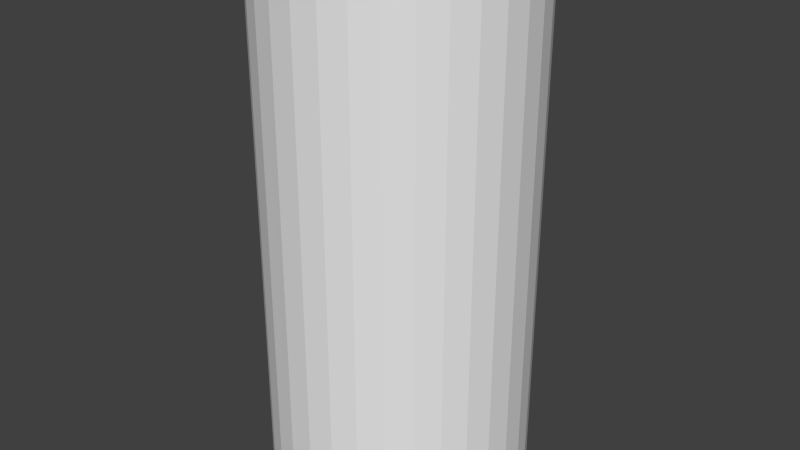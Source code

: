 # Source: abstandSRF.blend  (saved by Blender 2.69.0; exported with 4.5.12 LTS)
import bpy
from mathutils import Matrix  # noqa: F401  (used for matrix-valued properties, if any)

bpy.ops.wm.read_factory_settings(use_empty=True)
scene = bpy.context.scene
scene.name = 'Scene'

# ---- collections
col_collection_1 = bpy.data.collections.new('Collection 1'); scene.collection.children.link(col_collection_1)

# ---- world
world_world = bpy.data.worlds.new('World'); scene.world = world_world
world_world.color = (0.05088, 0.05088, 0.05088)
world_world.use_sun_shadow = False
world_world.sun_shadow_jitter_overblur = 0.0
world_world.cycles.sampling_method = 'MANUAL'
world_world.cycles.sample_map_resolution = 256

# ---- meshes
me_cylinder = bpy.data.meshes.new('Cylinder')
me_cylinder.from_pydata([(0.1951, 0.9808, -1.0), (0.0, 1.0, -1.0), (0.0, 1.0, 1.0), (0.1951, 0.9808, 1.0), (-0.1951, 0.9808, -1.0), (-0.1951, 0.9808, 1.0), (0.3827, 0.9239, -1.0), (0.3827, 0.9239, 1.0), (-0.3827, 0.9239, -1.0), (-0.3827, 0.9239, 1.0), (0.5556, 0.8315, -1.0), (0.5556, 0.8315, 1.0), (-0.5556, 0.8315, -1.0), (-0.5556, 0.8315, 1.0), (-0.243, 0.8623, -1.0), (-0.1756, 0.8827, -1.0), (0.07011, 0.8931, -1.0), (0.0, 0.9, -1.0), (-0.243, 0.8623, 1.0), (-0.1756, 0.8827, 1.0), (0.0, 0.9, 1.0), (0.07011, 0.8931, 1.0), (0.3445, 0.8315, -1.0), (0.3444, 0.8315, -1.0), (0.1756, 0.8827, -1.0), (0.3445, 0.8315, 1.0), (0.3444, 0.8315, 1.0), (0.1756, 0.8827, 1.0), (0.7071, 0.7071, -1.0), (0.7071, 0.7071, 1.0), (-0.7071, 0.7071, -1.0), (-0.7071, 0.7071, 1.0), (-0.3444, 0.8315, -1.0), (-0.3445, 0.8315, -1.0), (-0.3444, 0.8315, 1.0), (-0.3445, 0.8315, 1.0), (0.3773, 0.8139, -1.0), (0.3773, 0.8139, 1.0), (0.5502, 0.7071, -1.0), (0.5, 0.7483, -1.0), (0.5502, 0.7071, 1.0), (0.5, 0.7483, 1.0), (0.8315, 0.5556, -1.0), (0.8315, 0.5556, 1.0), (-0.5288, 0.7247, -1.0), (-0.5, 0.7483, -1.0), (-0.8315, 0.5556, -1.0), (-0.8315, 0.5556, 1.0), (-0.5288, 0.7247, 1.0), (-0.5, 0.7483, 1.0), (0.567, 0.6933, -1.0), (0.567, 0.6933, 1.0), (0.7027, 0.5556, -1.0), (0.6364, 0.6364, -1.0), (0.7027, 0.5556, 1.0), (0.6364, 0.6364, 1.0), (0.9239, 0.3827, -1.0), (0.9239, 0.3827, 1.0), (-0.5502, 0.7071, -1.0), (-0.6914, 0.5694, -1.0), (-0.6364, 0.6364, -1.0), (-0.9239, 0.3827, -1.0), (-0.9239, 0.3827, 1.0), (-0.6914, 0.5694, 1.0), (-0.6364, 0.6364, 1.0), (-0.5502, 0.7071, 1.0), (0.7124, 0.5438, -1.0), (0.7124, 0.5438, 1.0), (0.811, 0.3827, -1.0), (0.7483, 0.5, -1.0), (0.811, 0.3827, 1.0), (0.7483, 0.5, 1.0), (0.9808, 0.1951, -1.0), (0.9808, 0.1951, 1.0), (-0.7027, 0.5556, -1.0), (-0.8048, 0.3944, -1.0), (-0.7483, 0.5, -1.0), (-0.9808, 0.1951, -1.0), (-0.9808, 0.1951, 1.0), (-0.8048, 0.3944, 1.0), (-0.7483, 0.5, 1.0), (-0.7027, 0.5556, 1.0), (0.8167, 0.3721, -1.0), (0.8167, 0.3721, 1.0), (0.8768, 0.1951, -1.0), (0.8315, 0.3444, -1.0), (0.8768, 0.1951, 1.0), (0.8315, 0.3444, 1.0), (1.0, 7.55e-08, -1.0), (1.0, 7.55e-08, 1.0), (-0.811, 0.3827, -1.0), (-0.8736, 0.2056, -1.0), (-0.8315, 0.3444, -1.0), (-1.0, 9.656e-07, -1.0), (-1.0, 9.656e-07, 1.0), (-0.8736, 0.2056, 1.0), (-0.8315, 0.3444, 1.0), (-0.811, 0.3827, 1.0), (0.8798, 0.1851, -1.0), (0.8798, 0.1851, 1.0), (0.9, 9.398e-08, -1.0), (0.8827, 0.1756, -1.0), (0.9, 9.398e-08, 1.0), (0.8827, 0.1756, 1.0), (0.9808, -0.1951, -1.0), (0.9808, -0.1951, 1.0), (-0.8768, 0.1951, -1.0), (-0.899, 0.009947, -1.0), (-0.8827, 0.1756, -1.0), (-0.9808, -0.1951, -1.0), (-0.9808, -0.1951, 1.0), (-0.899, 0.009947, 1.0), (-0.8827, 0.1756, 1.0), (-0.8768, 0.1951, 1.0), (0.899, -0.009946, -1.0), (0.899, -0.009946, 1.0), (0.8827, -0.1756, -1.0), (0.8768, -0.1951, -1.0), (0.8827, -0.1756, 1.0), (0.8768, -0.1951, 1.0), (0.9239, -0.3827, -1.0), (0.9239, -0.3827, 1.0), (-0.9, 8.951e-07, -1.0), (-0.8827, -0.1756, -1.0), (-0.8798, -0.1851, -1.0), (-0.9239, -0.3827, -1.0), (-0.9239, -0.3827, 1.0), (-0.9, 8.951e-07, 1.0), (-0.8827, -0.1756, 1.0), (-0.8798, -0.1851, 1.0), (0.8736, -0.2056, -1.0), (0.8736, -0.2056, 1.0), (0.8315, -0.3444, -1.0), (0.811, -0.3827, -1.0), (0.8315, -0.3444, 1.0), (0.811, -0.3827, 1.0), (0.8315, -0.5556, -1.0), (0.8315, -0.5556, 1.0), (-0.8768, -0.1951, -1.0), (-0.8315, -0.3444, -1.0), (-0.8167, -0.3721, -1.0), (-0.8315, -0.5556, -1.0), (-0.8315, -0.5556, 1.0), (-0.8768, -0.1951, 1.0), (-0.8315, -0.3444, 1.0), (-0.8167, -0.3721, 1.0), (0.8048, -0.3944, -1.0), (0.8048, -0.3944, 1.0), (0.7027, -0.5556, -1.0), (0.7483, -0.5, -1.0), (0.7483, -0.5, 1.0), (0.7027, -0.5556, 1.0), (0.7071, -0.7071, -1.0), (0.7071, -0.7071, 1.0), (-0.811, -0.3827, -1.0), (-0.7483, -0.5, -1.0), (-0.7124, -0.5438, -1.0), (-0.7071, -0.7071, -1.0), (-0.7071, -0.7071, 1.0), (-0.811, -0.3827, 1.0), (-0.7124, -0.5438, 1.0), (-0.7483, -0.5, 1.0), (0.6914, -0.5694, -1.0), (0.6914, -0.5694, 1.0), (0.5502, -0.7071, -1.0), (0.6364, -0.6364, -1.0), (0.6364, -0.6364, 1.0), (0.5502, -0.7071, 1.0), (0.5556, -0.8315, -1.0), (0.5556, -0.8315, 1.0), (-0.7027, -0.5556, -1.0), (-0.6364, -0.6364, -1.0), (-0.567, -0.6933, -1.0), (-0.5556, -0.8315, -1.0), (-0.5556, -0.8315, 1.0), (-0.7027, -0.5556, 1.0), (-0.567, -0.6933, 1.0), (-0.6364, -0.6364, 1.0), (0.5288, -0.7247, -1.0), (0.5288, -0.7247, 1.0), (0.3445, -0.8315, -1.0), (0.5, -0.7483, -1.0), (0.5, -0.7483, 1.0), (0.3445, -0.8315, 1.0), (0.3827, -0.9239, -1.0), (0.3827, -0.9239, 1.0), (-0.5502, -0.7071, -1.0), (-0.5, -0.7483, -1.0), (-0.3773, -0.8139, -1.0), (-0.3827, -0.9239, -1.0), (-0.3827, -0.9239, 1.0), (-0.5502, -0.7071, 1.0), (-0.3773, -0.8139, 1.0), (-0.5, -0.7483, 1.0), (0.243, -0.8623, -1.0), (0.3444, -0.8315, -1.0), (0.3444, -0.8315, 1.0), (0.243, -0.8623, 1.0), (0.1756, -0.8827, -1.0), (-0.07012, -0.8931, -1.0), (-2.933e-07, -0.9, -1.0), (0.1756, -0.8827, 1.0), (-2.933e-07, -0.9, 1.0), (-0.07012, -0.8931, 1.0), (0.1951, -0.9808, -1.0), (0.1951, -0.9808, 1.0), (-0.3445, -0.8315, -1.0), (-0.3444, -0.8315, -1.0), (-0.1756, -0.8827, -1.0), (-0.1951, -0.9808, -1.0), (-0.1951, -0.9808, 1.0), (-0.3445, -0.8315, 1.0), (-0.3444, -0.8315, 1.0), (-0.1756, -0.8827, 1.0), (-3.258e-07, -1.0, -1.0), (-3.258e-07, -1.0, 1.0)], [], [(0, 1, 2, 3), (6, 0, 3, 7), (7, 11, 10, 6), (11, 29, 28, 10), (29, 43, 42, 28), (43, 57, 56, 42), (57, 73, 72, 56), (73, 89, 88, 72), (89, 105, 104, 88), (105, 121, 120, 104), (121, 137, 136, 120), (137, 153, 152, 136), (153, 169, 168, 152), (169, 185, 184, 168), (185, 205, 204, 184), (205, 215, 214, 204), (215, 210, 209, 214), (210, 190, 189, 209), (190, 174, 173, 189), (174, 158, 157, 173), (158, 142, 141, 157), (142, 126, 125, 141), (126, 110, 109, 125), (110, 94, 93, 109), (94, 78, 77, 93), (78, 62, 61, 77), (62, 47, 46, 61), (47, 31, 30, 46), (31, 13, 12, 30), (13, 9, 8, 12), (3, 2, 5), (3, 5, 9), (3, 9, 7), (9, 19, 20), (20, 7, 9), (20, 21, 7), (9, 13, 18, 19), (13, 35, 34), (34, 18, 13), (7, 27, 26), (7, 21, 27), (25, 11, 7, 26), (13, 31, 48, 49), (49, 35, 13), (37, 11, 25), (31, 65, 48), (40, 29, 11, 41), (11, 37, 41), (31, 47, 63, 64), (64, 65, 31), (51, 29, 40), (47, 81, 63), (54, 43, 29, 55), (29, 51, 55), (47, 62, 79, 80), (80, 81, 47), (67, 43, 54), (62, 97, 79), (70, 57, 43, 71), (43, 67, 71), (62, 96, 97), (62, 78, 95, 96), (83, 57, 70), (78, 113, 95), (57, 83, 87), (86, 73, 57, 87), (78, 112, 113), (78, 94, 111, 112), (99, 73, 86), (94, 127, 111), (73, 99, 103), (102, 89, 73, 103), (110, 129, 128), (127, 94, 110, 128), (115, 89, 102), (110, 143, 129), (119, 105, 118), (105, 89, 115, 118), (126, 145, 144), (143, 110, 126, 144), (131, 105, 119), (126, 159, 145), (135, 121, 134), (121, 105, 131, 134), (142, 161, 159, 126), (142, 160, 161), (147, 121, 135), (142, 175, 160), (137, 121, 147, 150), (150, 151, 137), (158, 177, 175, 142), (158, 176, 177), (163, 137, 151), (158, 191, 176), (153, 137, 163, 166), (166, 167, 153), (174, 193, 191, 158), (174, 192, 193), (179, 153, 167), (174, 211, 192), (169, 153, 179, 182), (182, 183, 169), (190, 213, 212), (190, 203, 213), (211, 174, 190, 212), (169, 183, 196), (196, 197, 169), (185, 201, 202), (202, 190, 185), (202, 203, 190), (185, 169, 197, 201), (190, 210, 185), (210, 205, 185), (210, 215, 205), (1, 4, 5, 2), (9, 5, 4, 8), (1, 0, 4), (0, 8, 4), (0, 6, 8), (17, 15, 8), (8, 6, 17), (6, 16, 17), (14, 12, 8, 15), (33, 12, 32), (12, 14, 32), (6, 23, 24), (24, 16, 6), (6, 10, 22, 23), (44, 30, 12, 45), (12, 33, 45), (10, 36, 22), (58, 30, 44), (10, 28, 38, 39), (39, 36, 10), (59, 46, 30, 60), (30, 58, 60), (28, 50, 38), (74, 46, 59), (28, 42, 52, 53), (53, 50, 28), (75, 61, 46, 76), (46, 74, 76), (42, 66, 52), (90, 61, 75), (42, 56, 68, 69), (69, 66, 42), (61, 90, 92), (91, 77, 61, 92), (56, 82, 68), (106, 77, 91), (56, 85, 82), (56, 72, 84, 85), (77, 106, 108), (107, 93, 77, 108), (72, 98, 84), (122, 93, 107), (72, 101, 98), (72, 88, 100, 101), (124, 109, 123), (109, 93, 122, 123), (88, 114, 100), (138, 109, 124), (104, 117, 116), (114, 88, 104, 116), (140, 125, 139), (125, 109, 138, 139), (104, 130, 117), (154, 125, 140), (120, 133, 132), (130, 104, 120, 132), (141, 125, 154, 155), (155, 156, 141), (120, 146, 133), (170, 141, 156), (136, 149, 146, 120), (136, 148, 149), (157, 141, 170, 171), (171, 172, 157), (136, 162, 148), (186, 157, 172), (152, 165, 162, 136), (152, 164, 165), (173, 157, 186, 187), (187, 188, 173), (152, 178, 164), (206, 173, 188), (168, 181, 178, 152), (168, 180, 181), (189, 207, 208), (208, 199, 189), (189, 173, 206, 207), (168, 195, 180), (168, 194, 195), (184, 200, 198), (184, 189, 200), (189, 199, 200), (194, 168, 184, 198), (184, 209, 189), (184, 204, 209), (204, 214, 209), (17, 16, 21, 20), (16, 24, 27, 21), (23, 26, 27, 24), (23, 22, 25, 26), (22, 36, 37, 25), (36, 39, 41, 37), (38, 51, 40, 39), (50, 55, 51, 38), (40, 41, 39), (50, 53, 55), (66, 69, 67, 54), (54, 55, 52, 66), (69, 71, 67), (55, 53, 52), (82, 85, 83, 70), (70, 71, 68, 82), (85, 87, 83), (71, 69, 68), (98, 101, 99, 86), (101, 103, 99), (86, 87, 84, 98), (87, 85, 84), (100, 102, 103, 101), (100, 114, 115, 102), (114, 116, 118, 115), (116, 117, 119, 118), (117, 130, 131, 119), (130, 132, 134, 131), (133, 147, 135, 132), (146, 150, 147, 133), (135, 134, 132), (146, 149, 150), (148, 163, 151, 149), (162, 166, 163, 148), (151, 150, 149), (162, 165, 166), (178, 181, 179, 167), (167, 166, 164, 178), (181, 182, 179), (166, 165, 164), (180, 195, 183, 182), (195, 196, 183), (182, 181, 180), (194, 198, 197, 196), (198, 201, 197), (196, 195, 194), (200, 202, 201, 198), (200, 199, 203, 202), (199, 208, 213, 203), (207, 212, 213, 208), (207, 206, 211, 212), (206, 188, 192, 211), (188, 187, 193, 192), (186, 172, 191, 193), (172, 177, 176, 191), (193, 187, 186), (172, 171, 177), (156, 155, 160, 175), (175, 177, 170, 156), (155, 161, 160), (177, 171, 170), (140, 139, 145, 159), (159, 161, 154, 140), (139, 144, 145), (161, 155, 154), (124, 123, 129, 143), (123, 128, 129), (143, 144, 138, 124), (144, 139, 138), (122, 127, 128, 123), (122, 107, 111, 127), (107, 108, 112, 111), (108, 106, 113, 112), (106, 91, 95, 113), (91, 92, 96, 95), (90, 79, 97, 92), (75, 80, 79, 90), (97, 96, 92), (75, 76, 80), (74, 63, 81, 76), (59, 64, 63, 74), (81, 80, 76), (59, 60, 64), (44, 45, 48, 65), (65, 64, 58, 44), (45, 49, 48), (64, 60, 58), (33, 34, 35, 49), (33, 32, 34), (49, 45, 33), (19, 15, 17, 20), (14, 15, 18, 34), (15, 19, 18), (34, 32, 14)])
me_cylinder.use_remesh_preserve_volume = False
me_cylinder.use_remesh_preserve_attributes = False
me_cylinder.use_mirror_vertex_groups = False
me_cylinder.update()

# ---- objects
ob_cylinder = bpy.data.objects.new('Cylinder', me_cylinder)

# ---- transforms, parenting, visibility, modifiers, constraints
ob_cylinder.location = (0.0, 0.0, 0.0)
ob_cylinder.scale = (2.5, 2.5, 5.0)
ob_cylinder.lineart.crease_threshold = 0.0

# ---- collection membership
col_collection_1.objects.link(ob_cylinder)

# ---- scene / render settings (as saved in the file)
scene.frame_start = 1; scene.frame_end = 250; scene.frame_set(1)
scene.render.engine = 'BLENDER_EEVEE_NEXT'
scene.render.image_settings.compression = 90
scene.render.resolution_percentage = 50
scene.render.dither_intensity = 0.0
scene.cycles.use_denoising = False
scene.cycles.samples = 10
scene.cycles.sampling_pattern = 'TABULATED_SOBOL'
scene.cycles.light_sampling_threshold = 0.0
scene.cycles.use_adaptive_sampling = False
scene.cycles.use_light_tree = False
scene.cycles.blur_glossy = 0.0
scene.cycles.volume_bounces = 1
scene.cycles.pixel_filter_type = 'GAUSSIAN'
scene.cycles.sample_clamp_indirect = 0.0
scene.view_settings.view_transform = 'Standard'
scene.unit_settings.scale_length = 0.001
bpy.context.view_layer.update()

# ---- added for rendering (the .blend has no active camera and no usable light): camera, sun
cam_auto = bpy.data.cameras.new('AutoCamera')
cam_auto.lens = 50.0
cam_auto.sensor_width = 36.0
cam_auto.clip_end = 1000.0
ob_auto_camera = bpy.data.objects.new('AutoCamera', cam_auto)
scene.collection.objects.link(ob_auto_camera)
ob_auto_camera.location = (11.3316, -13.598, 9.06531)
ob_auto_camera.rotation_euler = (1.09748, -7.21219e-08, 0.694738)
scene.camera = ob_auto_camera
light_auto_sun = bpy.data.lights.new('AutoSun', 'SUN')
light_auto_sun.energy = 3.0
light_auto_sun.angle = 0.0523599
ob_auto_sun = bpy.data.objects.new('AutoSun', light_auto_sun)
scene.collection.objects.link(ob_auto_sun)
ob_auto_sun.rotation_euler = (0.872665, 0.174533, 0.523599)
bpy.context.view_layer.update()
